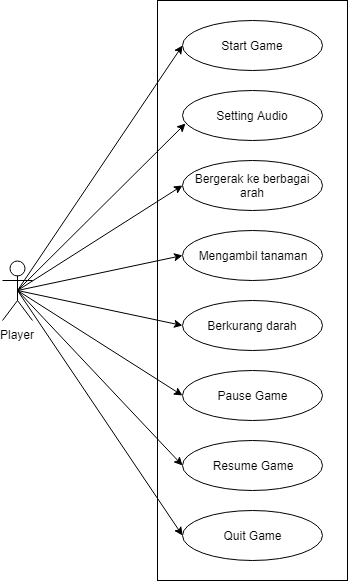

The diagram above was exported from draw.io. Its source (the exported page's mxGraphModel, read from the mxfile embedded in the PNG):
<mxGraphModel dx="1153" dy="1552" grid="1" gridSize="10" guides="1" tooltips="1" connect="1" arrows="1" fold="1" page="1" pageScale="1" pageWidth="827" pageHeight="1169" math="0" shadow="0">
  <root>
    <mxCell id="0" />
    <mxCell id="1" parent="0" />
    <mxCell id="TL1E3NEQiTzGkK0xsuj0-1" value="Player" style="shape=umlActor;verticalLabelPosition=bottom;labelBackgroundColor=#ffffff;verticalAlign=top;html=1;outlineConnect=0;" vertex="1" parent="1">
      <mxGeometry x="-55" y="170" width="30" height="60" as="geometry" />
    </mxCell>
    <mxCell id="TL1E3NEQiTzGkK0xsuj0-3" value="" style="rounded=0;whiteSpace=wrap;html=1;" vertex="1" parent="1">
      <mxGeometry x="100" y="-90" width="190" height="580" as="geometry" />
    </mxCell>
    <mxCell id="TL1E3NEQiTzGkK0xsuj0-4" value="Start Game" style="ellipse;whiteSpace=wrap;html=1;" vertex="1" parent="1">
      <mxGeometry x="125" y="-70" width="140" height="50" as="geometry" />
    </mxCell>
    <mxCell id="TL1E3NEQiTzGkK0xsuj0-7" value="Setting Audio" style="ellipse;whiteSpace=wrap;html=1;" vertex="1" parent="1">
      <mxGeometry x="125" width="140" height="50" as="geometry" />
    </mxCell>
    <mxCell id="TL1E3NEQiTzGkK0xsuj0-8" value="Quit Game" style="ellipse;whiteSpace=wrap;html=1;" vertex="1" parent="1">
      <mxGeometry x="125" y="419.8333740234375" width="140" height="50" as="geometry" />
    </mxCell>
    <mxCell id="TL1E3NEQiTzGkK0xsuj0-9" value="Resume Game" style="ellipse;whiteSpace=wrap;html=1;" vertex="1" parent="1">
      <mxGeometry x="125" y="350" width="140" height="50" as="geometry" />
    </mxCell>
    <mxCell id="TL1E3NEQiTzGkK0xsuj0-10" value="Pause Game" style="ellipse;whiteSpace=wrap;html=1;" vertex="1" parent="1">
      <mxGeometry x="125" y="280" width="140" height="50" as="geometry" />
    </mxCell>
    <mxCell id="TL1E3NEQiTzGkK0xsuj0-11" value="Berkurang darah" style="ellipse;whiteSpace=wrap;html=1;" vertex="1" parent="1">
      <mxGeometry x="125" y="210" width="140" height="50" as="geometry" />
    </mxCell>
    <mxCell id="TL1E3NEQiTzGkK0xsuj0-12" value="Mengambil tanaman" style="ellipse;whiteSpace=wrap;html=1;" vertex="1" parent="1">
      <mxGeometry x="125" y="140" width="140" height="50" as="geometry" />
    </mxCell>
    <mxCell id="TL1E3NEQiTzGkK0xsuj0-13" value="Bergerak ke berbagai arah" style="ellipse;whiteSpace=wrap;html=1;" vertex="1" parent="1">
      <mxGeometry x="125" y="70" width="140" height="50" as="geometry" />
    </mxCell>
    <mxCell id="TL1E3NEQiTzGkK0xsuj0-17" value="" style="endArrow=classic;html=1;entryX=0;entryY=0.5;entryDx=0;entryDy=0;exitX=0.5;exitY=0.5;exitDx=0;exitDy=0;exitPerimeter=0;" edge="1" parent="1" source="TL1E3NEQiTzGkK0xsuj0-1" target="TL1E3NEQiTzGkK0xsuj0-8">
      <mxGeometry width="50" height="50" relative="1" as="geometry">
        <mxPoint x="-60" y="560" as="sourcePoint" />
        <mxPoint x="-10" y="510" as="targetPoint" />
      </mxGeometry>
    </mxCell>
    <mxCell id="TL1E3NEQiTzGkK0xsuj0-18" value="" style="endArrow=classic;html=1;entryX=0;entryY=0.5;entryDx=0;entryDy=0;exitX=0.5;exitY=0.5;exitDx=0;exitDy=0;exitPerimeter=0;" edge="1" parent="1" source="TL1E3NEQiTzGkK0xsuj0-1" target="TL1E3NEQiTzGkK0xsuj0-9">
      <mxGeometry width="50" height="50" relative="1" as="geometry">
        <mxPoint x="-30" y="210" as="sourcePoint" />
        <mxPoint x="135" y="455" as="targetPoint" />
      </mxGeometry>
    </mxCell>
    <mxCell id="TL1E3NEQiTzGkK0xsuj0-19" value="" style="endArrow=classic;html=1;entryX=0;entryY=0.5;entryDx=0;entryDy=0;exitX=0.5;exitY=0.5;exitDx=0;exitDy=0;exitPerimeter=0;" edge="1" parent="1" source="TL1E3NEQiTzGkK0xsuj0-1" target="TL1E3NEQiTzGkK0xsuj0-13">
      <mxGeometry width="50" height="50" relative="1" as="geometry">
        <mxPoint x="-20" y="220" as="sourcePoint" />
        <mxPoint x="145" y="465" as="targetPoint" />
      </mxGeometry>
    </mxCell>
    <mxCell id="TL1E3NEQiTzGkK0xsuj0-20" value="" style="endArrow=classic;html=1;entryX=0;entryY=0.5;entryDx=0;entryDy=0;exitX=0.5;exitY=0.5;exitDx=0;exitDy=0;exitPerimeter=0;" edge="1" parent="1" source="TL1E3NEQiTzGkK0xsuj0-1" target="TL1E3NEQiTzGkK0xsuj0-12">
      <mxGeometry width="50" height="50" relative="1" as="geometry">
        <mxPoint x="-10" y="230" as="sourcePoint" />
        <mxPoint x="155" y="475" as="targetPoint" />
      </mxGeometry>
    </mxCell>
    <mxCell id="TL1E3NEQiTzGkK0xsuj0-21" value="" style="endArrow=classic;html=1;entryX=0;entryY=0.5;entryDx=0;entryDy=0;exitX=0.5;exitY=0.5;exitDx=0;exitDy=0;exitPerimeter=0;" edge="1" parent="1" source="TL1E3NEQiTzGkK0xsuj0-1" target="TL1E3NEQiTzGkK0xsuj0-11">
      <mxGeometry width="50" height="50" relative="1" as="geometry">
        <mxPoint y="240" as="sourcePoint" />
        <mxPoint x="165" y="485" as="targetPoint" />
      </mxGeometry>
    </mxCell>
    <mxCell id="TL1E3NEQiTzGkK0xsuj0-22" value="" style="endArrow=classic;html=1;entryX=0;entryY=0.5;entryDx=0;entryDy=0;exitX=0.5;exitY=0.5;exitDx=0;exitDy=0;exitPerimeter=0;" edge="1" parent="1" source="TL1E3NEQiTzGkK0xsuj0-1" target="TL1E3NEQiTzGkK0xsuj0-10">
      <mxGeometry width="50" height="50" relative="1" as="geometry">
        <mxPoint x="10" y="250" as="sourcePoint" />
        <mxPoint x="175" y="495" as="targetPoint" />
      </mxGeometry>
    </mxCell>
    <mxCell id="TL1E3NEQiTzGkK0xsuj0-23" value="" style="endArrow=classic;html=1;entryX=0.024;entryY=0.653;entryDx=0;entryDy=0;exitX=0.5;exitY=0.5;exitDx=0;exitDy=0;exitPerimeter=0;entryPerimeter=0;" edge="1" parent="1" source="TL1E3NEQiTzGkK0xsuj0-1" target="TL1E3NEQiTzGkK0xsuj0-7">
      <mxGeometry width="50" height="50" relative="1" as="geometry">
        <mxPoint x="20" y="260" as="sourcePoint" />
        <mxPoint x="185" y="505" as="targetPoint" />
      </mxGeometry>
    </mxCell>
    <mxCell id="TL1E3NEQiTzGkK0xsuj0-24" value="" style="endArrow=classic;html=1;entryX=0;entryY=0.5;entryDx=0;entryDy=0;" edge="1" parent="1" target="TL1E3NEQiTzGkK0xsuj0-4">
      <mxGeometry width="50" height="50" relative="1" as="geometry">
        <mxPoint x="-40" y="200" as="sourcePoint" />
        <mxPoint x="-30" y="32.666748046875" as="targetPoint" />
      </mxGeometry>
    </mxCell>
  </root>
</mxGraphModel>